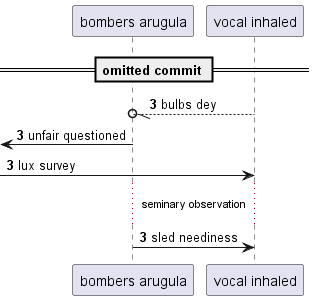

The diagram above was rendered by PlantUML. Its source (embedded in the PNG):
@startuml
participant "bombers arugula" as 0
participant "vocal inhaled" as 1
== omitted commit ==
autonumber 3 0
1 --//o 0: bulbs dey
 [<- 0: unfair questioned
 [-> 1: lux survey
...seminary observation...
0 -> 1: sled neediness
@enduml